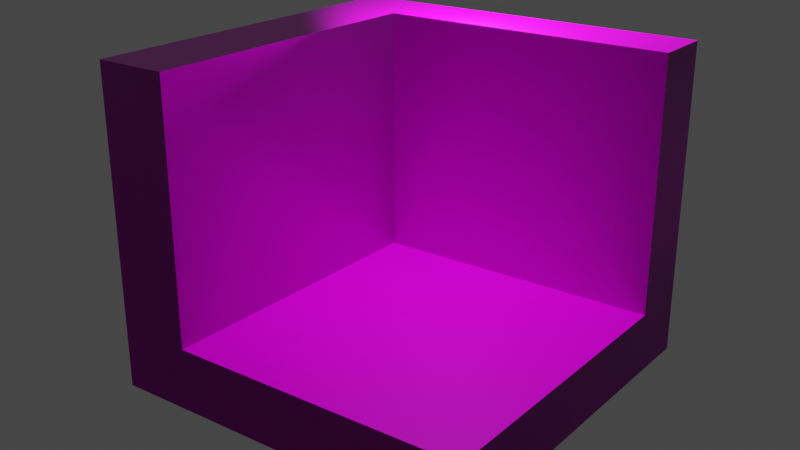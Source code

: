 # Source: corner_in_and_corner_out.blend  (saved by Blender 3.4.6; exported with 4.5.12 LTS)
import bpy
from mathutils import Matrix  # noqa: F401  (used for matrix-valued properties, if any)

bpy.ops.wm.read_factory_settings(use_empty=True)
scene = bpy.context.scene
scene.name = 'Scene'

# ---- collections
col_collection = bpy.data.collections.new('Collection'); scene.collection.children.link(col_collection)

# ---- images (referenced by path relative to the original .blend; pixels are not part of the script)
import os
ASSET_DIR = os.environ.get("B2B_ASSET_DIR", "")  # directory of the original .blend (textures are referenced by path, not embedded)
HERE = os.path.dirname(os.path.abspath(__file__))  # packed textures are extracted next to this script under _unpacked/

def load_image(name, relpath, width, height, colorspace="sRGB"):
    """Load a texture the original file referenced (path relative to the .blend, or extracted next to this script)."""
    p = next((c for c in (os.path.join(HERE, relpath), os.path.join(ASSET_DIR, relpath)) if relpath and os.path.exists(c)), "")
    if p:
        img = bpy.data.images.load(p, check_existing=True)
        img.name = name
    else:  # same state as the original file: an image datablock whose file is absent (Cycles renders it pink)
        img = bpy.data.images.new(name, width, height)
        img.source = "FILE"
        img.filepath = "//" + (relpath or name)
    img.colorspace_settings.name = colorspace
    return img
img_bricks076c_1k_displacement_jpg = load_image('Bricks076C_1K_Displacement.jpg', 'Bricks076C_1K_Displacement.jpg', 1024, 1024, 'Non-Color')
img_bricks076c_1k_color_jpg = load_image('Bricks076C_1K_Color.jpg', 'Bricks076C_1K_Color.jpg', 1024, 1024, 'sRGB')
img_bricks076c_1k_roughness_jpg = load_image('Bricks076C_1K_Roughness.jpg', 'Bricks076C_1K_Roughness.jpg', 1024, 1024, 'Non-Color')
img_bricks076c_1k_normalgl_jpg = load_image('Bricks076C_1K_NormalGL.jpg', 'Bricks076C_1K_NormalGL.jpg', 1024, 1024, 'Non-Color')
img_bricks076c_1k_ambientocclusion_jpg = load_image('Bricks076C_1K_AmbientOcclusion.jpg', 'Bricks076C_1K_AmbientOcclusion.jpg', 1024, 1024, 'Non-Color')
img_bricks075b_1k_displacement_jpg = load_image('Bricks075B_1K_Displacement.jpg', 'Bricks075B_1K_Displacement.jpg', 1024, 1024, 'Non-Color')
img_bricks075b_1k_color_jpg = load_image('Bricks075B_1K_Color.jpg', 'Bricks075B_1K_Color.jpg', 1024, 1024, 'sRGB')
img_bricks075b_1k_roughness_jpg = load_image('Bricks075B_1K_Roughness.jpg', 'Bricks075B_1K_Roughness.jpg', 1024, 1024, 'Non-Color')
img_bricks075b_1k_normalgl_jpg = load_image('Bricks075B_1K_NormalGL.jpg', 'Bricks075B_1K_NormalGL.jpg', 1024, 1024, 'Non-Color')
img_bricks075b_1k_ambientocclusion_jpg = load_image('Bricks075B_1K_AmbientOcclusion.jpg', 'Bricks075B_1K_AmbientOcclusion.jpg', 1024, 1024, 'Non-Color')

# ---- materials (node trees are filled in below, after node groups)
mat_material = bpy.data.materials.new('Material')
mat_material.alpha_threshold = 0.0
mat_material.use_transparent_shadow = False
mat_material.roughness = 0.5
mat_material.line_color = (0.0, 0.0, 0.0, 1.0)
mat_material_001 = bpy.data.materials.new('Material.001')
mat_material_001.use_transparent_shadow = False

# ---- material node trees
mat_material.use_nodes = True; mat_material.node_tree.nodes.clear()
_N = mat_material.node_tree.nodes; _L = mat_material.node_tree.links
n0 = _N.new('ShaderNodeOutputMaterial'); n0.name = 'Material Output'; n0.location = (300, 300)
n1 = _N.new('ShaderNodeBsdfPrincipled'); n1.name = 'Principled BSDF'; n1.location = (10, 300)
n1.distribution = 'GGX'
n1.subsurface_method = 'RANDOM_WALK_SKIN'
n1.inputs[3].default_value = 1.45
n1.inputs[27].default_value = (0.0, 0.0, 0.0, 1.0)
n1.inputs[28].default_value = 1.0
n2 = _N.new('ShaderNodeTexImage'); n2.name = 'Image Texture'; n2.location = (86, -1150)
n2.label = 'Displacement'
n2.image = img_bricks076c_1k_displacement_jpg
n3 = _N.new('ShaderNodeDisplacement'); n3.name = 'Displacement'; n3.location = (110, -400)
n3.inputs[2].default_value = 1.0
n4 = _N.new('ShaderNodeTexImage'); n4.name = 'Image Texture.001'; n4.location = (86, -310)
n4.label = 'Base Color'
n4.image = img_bricks076c_1k_color_jpg
n5 = _N.new('ShaderNodeTexImage'); n5.name = 'Image Texture.002'; n5.location = (86, -590)
n5.label = 'Roughness'
n5.image = img_bricks076c_1k_roughness_jpg
n6 = _N.new('ShaderNodeTexImage'); n6.name = 'Image Texture.003'; n6.location = (86, -870)
n6.label = 'Normal'
n6.image = img_bricks076c_1k_normalgl_jpg
n7 = _N.new('ShaderNodeNormalMap'); n7.name = 'Normal Map'; n7.location = (-240, -340)
n8 = _N.new('ShaderNodeTexImage'); n8.name = 'Image Texture.004'; n8.location = (86, -30)
n8.label = 'Ambient Occlusion'
n8.image = img_bricks076c_1k_ambientocclusion_jpg
n9 = _N.new('ShaderNodeMapping'); n9.name = 'Mapping'; n9.location = (230, -30)
n10 = _N.new('NodeReroute'); n10.name = 'Reroute'; n10.location = (36, -700)
n10.width = 16
n10.socket_idname = 'NodeSocketVector'
n11 = _N.new('ShaderNodeTexCoord'); n11.name = 'Texture Coordinate'; n11.location = (30, -30)
n12 = _N.new('NodeFrame'); n12.name = 'Frame'; n12.location = (-1270, 330)
n12.label = 'Mapping'
n12.width = 400
n13 = _N.new('NodeFrame'); n13.name = 'Frame.001'; n13.location = (-626, 530)
n13.label = 'Textures'
n13.width = 356
n2.parent = n13
n4.parent = n13
n5.parent = n13
n6.parent = n13
n8.parent = n13
n9.parent = n12
n10.parent = n13
n11.parent = n12
_L.new(n1.outputs[0], n0.inputs[0])
_L.new(n2.outputs[0], n3.inputs[0])
_L.new(n3.outputs[0], n0.inputs[2])
_L.new(n4.outputs[0], n1.inputs[0])
_L.new(n5.outputs[0], n1.inputs[2])
_L.new(n6.outputs[0], n7.inputs[1])
_L.new(n7.outputs[0], n1.inputs[5])
_L.new(n10.outputs[0], n8.inputs[0])
_L.new(n10.outputs[0], n4.inputs[0])
_L.new(n10.outputs[0], n5.inputs[0])
_L.new(n10.outputs[0], n6.inputs[0])
_L.new(n10.outputs[0], n2.inputs[0])
_L.new(n9.outputs[0], n10.inputs[0])
_L.new(n11.outputs[2], n9.inputs[0])
n0.is_active_output = True
mat_material_001.use_nodes = True; mat_material_001.node_tree.nodes.clear()
_N = mat_material_001.node_tree.nodes; _L = mat_material_001.node_tree.links
n0 = _N.new('ShaderNodeOutputMaterial'); n0.name = 'Material Output'; n0.location = (300, 300)
n1 = _N.new('ShaderNodeBsdfPrincipled'); n1.name = 'Principled BSDF'; n1.location = (10, 300)
n1.distribution = 'GGX'
n1.subsurface_method = 'RANDOM_WALK_SKIN'
n1.inputs[3].default_value = 1.45
n1.inputs[27].default_value = (0.0, 0.0, 0.0, 1.0)
n1.inputs[28].default_value = 1.0
n2 = _N.new('ShaderNodeTexImage'); n2.name = 'Image Texture'; n2.location = (86, -1150)
n2.label = 'Displacement'
n2.image = img_bricks075b_1k_displacement_jpg
n3 = _N.new('ShaderNodeDisplacement'); n3.name = 'Displacement'; n3.location = (110, -400)
n3.inputs[2].default_value = 1.0
n4 = _N.new('ShaderNodeTexImage'); n4.name = 'Image Texture.001'; n4.location = (86, -310)
n4.label = 'Base Color'
n4.image = img_bricks075b_1k_color_jpg
n5 = _N.new('ShaderNodeTexImage'); n5.name = 'Image Texture.002'; n5.location = (86, -590)
n5.label = 'Roughness'
n5.image = img_bricks075b_1k_roughness_jpg
n6 = _N.new('ShaderNodeTexImage'); n6.name = 'Image Texture.003'; n6.location = (86, -870)
n6.label = 'Normal'
n6.image = img_bricks075b_1k_normalgl_jpg
n7 = _N.new('ShaderNodeNormalMap'); n7.name = 'Normal Map'; n7.location = (-240, -340)
n8 = _N.new('ShaderNodeTexImage'); n8.name = 'Image Texture.004'; n8.location = (86, -30)
n8.label = 'Ambient Occlusion'
n8.image = img_bricks075b_1k_ambientocclusion_jpg
n9 = _N.new('ShaderNodeMapping'); n9.name = 'Mapping'; n9.location = (230, -30)
n10 = _N.new('NodeReroute'); n10.name = 'Reroute'; n10.location = (36, -700)
n10.width = 16
n10.socket_idname = 'NodeSocketVector'
n11 = _N.new('ShaderNodeTexCoord'); n11.name = 'Texture Coordinate'; n11.location = (30, -30)
n12 = _N.new('NodeFrame'); n12.name = 'Frame'; n12.location = (-1270, 330)
n12.label = 'Mapping'
n12.width = 400
n13 = _N.new('NodeFrame'); n13.name = 'Frame.001'; n13.location = (-626, 530)
n13.label = 'Textures'
n13.width = 356
n2.parent = n13
n4.parent = n13
n5.parent = n13
n6.parent = n13
n8.parent = n13
n9.parent = n12
n10.parent = n13
n11.parent = n12
_L.new(n1.outputs[0], n0.inputs[0])
_L.new(n2.outputs[0], n3.inputs[0])
_L.new(n3.outputs[0], n0.inputs[2])
_L.new(n4.outputs[0], n1.inputs[0])
_L.new(n5.outputs[0], n1.inputs[2])
_L.new(n6.outputs[0], n7.inputs[1])
_L.new(n7.outputs[0], n1.inputs[5])
_L.new(n10.outputs[0], n8.inputs[0])
_L.new(n10.outputs[0], n4.inputs[0])
_L.new(n10.outputs[0], n5.inputs[0])
_L.new(n10.outputs[0], n6.inputs[0])
_L.new(n10.outputs[0], n2.inputs[0])
_L.new(n9.outputs[0], n10.inputs[0])
_L.new(n11.outputs[2], n9.inputs[0])
n0.is_active_output = True

# ---- world
world_world = bpy.data.worlds.new('World'); scene.world = world_world
world_world.use_nodes = True; world_world.node_tree.nodes.clear()
_N = world_world.node_tree.nodes; _L = world_world.node_tree.links
n0 = _N.new('ShaderNodeOutputWorld'); n0.name = 'World Output'; n0.location = (300, 300)
n1 = _N.new('ShaderNodeBackground'); n1.name = 'Background'; n1.location = (10, 300)
n1.inputs[0].default_value = (0.05088, 0.05088, 0.05088, 1.0)
_L.new(n1.outputs[0], n0.inputs[0])
n0.is_active_output = True
world_world.color = (0.05088, 0.05088, 0.05088)
world_world.use_sun_shadow = False
world_world.sun_shadow_jitter_overblur = 0.0

# ---- cameras
cam_camera = bpy.data.cameras.new('Camera')
cam_camera.clip_end = 100.0
cam_camera.ortho_scale = 7.314

# ---- lights
light_light = bpy.data.lights.new('Light', 'POINT')
light_light.transmission_factor = 0.0
light_light.energy = 1000.0
light_light.shadow_soft_size = 0.1
light_light.shadow_maximum_resolution = 0.006
light_light.use_absolute_resolution = True

# ---- meshes
me_cube = bpy.data.meshes.new('Cube')
me_cube.from_pydata([(1.0, 1.0, -0.02067), (1.0, 1.0, -1.0), (1.0, -1.0, -0.02067), (1.0, -1.0, -1.0), (-1.0, 1.0, -0.02067), (-1.0, 1.0, -1.0), (-1.0, -1.0, -0.02067), (-1.0, -1.0, -1.0), (0.6667, 1.0, -1.0), (0.3333, 1.0, -1.0), (-2.98e-08, 1.0, -1.0), (-0.3333, 1.0, -1.0), (-0.6667, 1.0, -1.0), (0.6667, -1.0, -0.02067), (0.3333, -1.0, -0.02067), (-2.98e-08, -1.0, -0.02067), (-0.3333, -1.0, -0.02067), (-0.6667, -1.0, -0.02067), (-0.6667, -1.0, -1.0), (-0.3333, -1.0, -1.0), (2.98e-08, -1.0, -1.0), (0.3333, -1.0, -1.0), (0.6667, -1.0, -1.0), (-0.6667, 1.0, -0.02067), (-0.3333, 1.0, -0.02067), (2.98e-08, 1.0, -0.02067), (0.3333, 1.0, -0.02067), (0.6667, 1.0, -0.02067), (-1.0, 0.6, -1.0), (-1.0, 0.2, -1.0), (-1.0, -0.2, -1.0), (-1.0, -0.6, -1.0), (1.0, 0.6, -0.02067), (1.0, 0.2, -0.02067), (1.0, -0.2, -0.02067), (1.0, -0.6, -0.02067), (-1.0, -0.6, -0.02067), (-1.0, -0.2, -0.02067), (-1.0, 0.2, -0.02067), (-1.0, 0.6, -0.02067), (1.0, -0.6, -1.0), (1.0, -0.2, -1.0), (1.0, 0.2, -1.0), (1.0, 0.6, -1.0), (-0.6667, 0.6, -1.0), (-0.6667, 0.2, -1.0), (-0.6667, -0.2, -1.0), (-0.6667, -0.6, -1.0), (-0.3333, 0.6, -1.0), (-0.3333, 0.2, -1.0), (-0.3333, -0.2, -1.0), (-0.3333, -0.6, -1.0), (-1.788e-08, 0.6, -1.0), (-5.96e-09, 0.2, -1.0), (5.96e-09, -0.2, -1.0), (1.788e-08, -0.6, -1.0), (0.3333, 0.6, -1.0), (0.3333, 0.2, -1.0), (0.3333, -0.2, -1.0), (0.3333, -0.6, -1.0), (0.6667, 0.6, -1.0), (0.6667, 0.2, -1.0), (0.6667, -0.2, -1.0), (0.6667, -0.6, -1.0), (0.6667, 0.6, -0.02067), (0.6667, 0.2, -0.02067), (0.6667, -0.2, -0.02067), (0.6667, -0.6, -0.02067), (0.3333, 0.6, -0.02067), (0.3333, 0.2, -0.02067), (0.3333, -0.2, -0.02067), (0.3333, -0.6, -0.02067), (1.788e-08, 0.6, -0.02067), (5.96e-09, 0.2, -0.02067), (-5.96e-09, -0.2, -0.02067), (-1.788e-08, -0.6, -0.02067), (-0.3333, 0.6, -0.02067), (-0.3333, 0.2, -0.02067), (-0.3333, -0.2, -0.02067), (-0.3333, -0.6, -0.02067), (-0.6667, 0.6, -0.02067), (-0.6667, 0.2, -0.02067), (-0.6667, -0.2, -0.02067), (-0.6667, -0.6, -0.02067), (1.0, -0.6, 3.994), (1.0, -1.0, 3.994), (-1.0, 0.6, 3.994), (-1.0, 1.0, 3.994), (0.6667, 1.0, 3.994), (1.0, 1.0, 3.994), (0.6667, -1.0, 3.994), (-0.6667, 1.0, 3.994), (-0.3333, 1.0, 3.994), (2.98e-08, 1.0, 3.994), (0.3333, 1.0, 3.994), (0.6667, -0.6, 3.994), (1.0, 0.6, 3.994), (1.0, 0.2, 3.994), (1.0, -0.2, 3.994), (0.6667, 0.6, 3.994), (0.6667, 0.2, 3.994), (0.6667, -0.2, 3.994), (0.3333, 0.6, 3.994), (1.788e-08, 0.6, 3.994), (-0.3333, 0.6, 3.994), (-0.6667, 0.6, 3.994)], [], [(83, 36, 6, 17), (18, 17, 6, 7), (28, 39, 4, 5), (63, 40, 3, 22), (40, 35, 2, 3), (8, 27, 0, 1), (5, 4, 23, 12), (12, 23, 24, 11), (11, 24, 25, 10), (10, 25, 26, 9), (9, 26, 27, 8), (31, 47, 18, 7), (47, 51, 19, 18), (51, 55, 20, 19), (55, 59, 21, 20), (59, 63, 22, 21), (3, 2, 13, 22), (22, 13, 14, 21), (21, 14, 15, 20), (20, 15, 16, 19), (19, 16, 17, 18), (2, 35, 84, 85), (67, 71, 14, 13), (71, 75, 15, 14), (75, 79, 16, 15), (79, 83, 17, 16), (25, 24, 92, 93), (76, 80, 81, 77), (77, 81, 82, 78), (78, 82, 83, 79), (34, 33, 97, 98), (72, 76, 77, 73), (73, 77, 78, 74), (74, 78, 79, 75), (24, 23, 91, 92), (68, 72, 73, 69), (69, 73, 74, 70), (70, 74, 75, 71), (33, 32, 96, 97), (64, 68, 69, 65), (65, 69, 70, 66), (66, 70, 71, 67), (72, 68, 102, 103), (23, 4, 87, 91), (39, 80, 105, 86), (80, 76, 104, 105), (9, 8, 60, 56), (56, 60, 61, 57), (57, 61, 62, 58), (58, 62, 63, 59), (10, 9, 56, 52), (52, 56, 57, 53), (53, 57, 58, 54), (54, 58, 59, 55), (11, 10, 52, 48), (48, 52, 53, 49), (49, 53, 54, 50), (50, 54, 55, 51), (12, 11, 48, 44), (44, 48, 49, 45), (45, 49, 50, 46), (46, 50, 51, 47), (5, 12, 44, 28), (28, 44, 45, 29), (29, 45, 46, 30), (30, 46, 47, 31), (1, 0, 32, 43), (43, 32, 33, 42), (42, 33, 34, 41), (41, 34, 35, 40), (8, 1, 43, 60), (60, 43, 42, 61), (61, 42, 41, 62), (62, 41, 40, 63), (7, 6, 36, 31), (31, 36, 37, 30), (30, 37, 38, 29), (29, 38, 39, 28), (32, 0, 89, 96), (80, 39, 38, 81), (81, 38, 37, 82), (82, 37, 36, 83), (84, 95, 90, 85), (92, 91, 105, 104), (93, 92, 104, 103), (94, 93, 103, 102), (88, 94, 102, 99), (89, 88, 99, 96), (96, 99, 100, 97), (97, 100, 101, 98), (98, 101, 95, 84), (91, 87, 86, 105), (35, 34, 98, 84), (64, 65, 100, 99), (26, 25, 93, 94), (76, 72, 103, 104), (65, 66, 101, 100), (27, 26, 94, 88), (68, 64, 99, 102), (4, 39, 86, 87), (66, 67, 95, 101), (13, 2, 85, 90), (0, 27, 88, 89), (67, 13, 90, 95)])
me_cube.polygons.foreach_set('material_index', [1, 0, 0, 0, 0, 0, 0, 0, 0, 0, 0, 0, 0, 0, 0, 0, 0, 0, 0, 0, 0, 0, 1, 1, 1, 1, 0, 1, 1, 1, 0, 1, 1, 1, 0, 1, 1, 1, 0, 1, 1, 1, 0, 0, 0, 0, 0, 0, 0, 0, 0, 0, 0, 0, 0, 0, 0, 0, 0, 0, 0, 0, 0, 0, 0, 0, 0, 0, 0, 0, 0, 0, 0, 0, 0, 0, 0, 0, 0, 1, 1, 1, 0, 0, 0, 0, 0, 0, 0, 0, 0, 0, 0, 0, 0, 0, 0, 0, 0, 0, 0, 0, 0, 0])
_uv = me_cube.uv_layers.new(name='UVMap')
_uv.uv.foreach_set('vector', [0.2477, 0.8, 0.2477, 1.0, 0.05057, 1.0, 0.05057, 0.8, 0.375, 0.9583, 0.625, 0.9583, 0.625, 1.0, 0.375, 1.0, 0.375, 0.2, 0.625, 0.2, 0.625, 0.25, 0.375, 0.25, 0.3333, 0.7, 0.375, 0.7, 0.375, 0.75, 0.3333, 0.75, 0.1858, 0.0, 0.1858, 0.1961, 0.002317, 0.1961, 0.002317, 0.0, 0.3731, 0.0, 0.3731, 0.1961, 0.2486, 0.1961, 0.2486, 0.0, 0.9957, 0.0, 0.9957, 0.1961, 0.8711, 0.1961, 0.8711, 0.0, 0.8711, 0.0, 0.8711, 0.1961, 0.7466, 0.1961, 0.7466, 0.0, 0.7466, 0.0, 0.7466, 0.1961, 0.6221, 0.1961, 0.6221, 0.0, 0.6221, 0.0, 0.6221, 0.1961, 0.4976, 0.1961, 0.4976, 0.0, 0.4976, 0.0, 0.4976, 0.1961, 0.3731, 0.1961, 0.3731, 0.0, 0.125, 0.7, 0.1667, 0.7, 0.1667, 0.75, 0.125, 0.75, 0.1667, 0.7, 0.2083, 0.7, 0.2083, 0.75, 0.1667, 0.75, 0.2083, 0.7, 0.25, 0.7, 0.25, 0.75, 0.2083, 0.75, 0.25, 0.7, 0.2917, 0.7, 0.2917, 0.75, 0.25, 0.75, 0.2917, 0.7, 0.3333, 0.7, 0.3333, 0.75, 0.2917, 0.75, 0.375, 0.75, 0.625, 0.75, 0.625, 0.7917, 0.375, 0.7917, 0.375, 0.7917, 0.625, 0.7917, 0.625, 0.8333, 0.375, 0.8333, 0.375, 0.8333, 0.625, 0.8333, 0.625, 0.875, 0.375, 0.875, 0.375, 0.875, 0.625, 0.875, 0.625, 0.9167, 0.375, 0.9167, 0.375, 0.9167, 0.625, 0.9167, 0.625, 0.9583, 0.375, 0.9583, 0.002317, 0.1961, 0.1858, 0.1961, 0.1858, 1.0, 0.002316, 1.0, 0.2477, 0.0, 0.2477, 0.2, 0.05057, 0.2, 0.05057, 0.0, 0.2477, 0.2, 0.2477, 0.4, 0.05057, 0.4, 0.05057, 0.2, 0.2477, 0.4, 0.2477, 0.6, 0.05057, 0.6, 0.05057, 0.4, 0.2477, 0.6, 0.2477, 0.8, 0.05057, 0.8, 0.05057, 0.6, 0.6221, 0.1961, 0.7466, 0.1961, 0.7466, 1.0, 0.6221, 1.0, 0.8392, 0.6, 0.8392, 0.8, 0.642, 0.8, 0.642, 0.6, 0.642, 0.6, 0.642, 0.8, 0.4449, 0.8, 0.4449, 0.6, 0.4449, 0.6, 0.4449, 0.8, 0.2477, 0.8, 0.2477, 0.6, 0.3693, 0.1961, 0.5528, 0.1961, 0.5528, 1.0, 0.3693, 1.0, 0.8392, 0.4, 0.8392, 0.6, 0.642, 0.6, 0.642, 0.4, 0.642, 0.4, 0.642, 0.6, 0.4449, 0.6, 0.4449, 0.4, 0.4449, 0.4, 0.4449, 0.6, 0.2477, 0.6, 0.2477, 0.4, 0.7466, 0.1961, 0.8711, 0.1961, 0.8711, 1.0, 0.7466, 1.0, 0.8392, 0.2, 0.8392, 0.4, 0.642, 0.4, 0.642, 0.2, 0.642, 0.2, 0.642, 0.4, 0.4449, 0.4, 0.4449, 0.2, 0.4449, 0.2, 0.4449, 0.4, 0.2477, 0.4, 0.2477, 0.2, 0.5528, 0.1961, 0.7363, 0.1961, 0.7363, 1.0, 0.5528, 1.0, 0.8392, 0.0, 0.8392, 0.2, 0.642, 0.2, 0.642, 0.0, 0.642, 0.0, 0.642, 0.2, 0.4449, 0.2, 0.4449, 0.0, 0.4449, 0.0, 0.4449, 0.2, 0.2477, 0.2, 0.2477, 0.0, 0.4538, 2.98e-08, 0.6087, 2.98e-08, 0.6087, 1.0, 0.4538, 1.0, 0.8711, 0.1961, 0.9957, 0.1961, 0.9957, 1.0, 0.8711, 1.0, -0.01105, 0.0, 0.1439, 0.0, 0.1439, 1.0, -0.01105, 1.0, 0.1439, 0.0, 0.2988, 0.0, 0.2988, 1.0, 0.1439, 1.0, 0.2917, 0.5, 0.3333, 0.5, 0.3333, 0.55, 0.2917, 0.55, 0.2917, 0.55, 0.3333, 0.55, 0.3333, 0.6, 0.2917, 0.6, 0.2917, 0.6, 0.3333, 0.6, 0.3333, 0.65, 0.2917, 0.65, 0.2917, 0.65, 0.3333, 0.65, 0.3333, 0.7, 0.2917, 0.7, 0.25, 0.5, 0.2917, 0.5, 0.2917, 0.55, 0.25, 0.55, 0.25, 0.55, 0.2917, 0.55, 0.2917, 0.6, 0.25, 0.6, 0.25, 0.6, 0.2917, 0.6, 0.2917, 0.65, 0.25, 0.65, 0.25, 0.65, 0.2917, 0.65, 0.2917, 0.7, 0.25, 0.7, 0.2083, 0.5, 0.25, 0.5, 0.25, 0.55, 0.2083, 0.55, 0.2083, 0.55, 0.25, 0.55, 0.25, 0.6, 0.2083, 0.6, 0.2083, 0.6, 0.25, 0.6, 0.25, 0.65, 0.2083, 0.65, 0.2083, 0.65, 0.25, 0.65, 0.25, 0.7, 0.2083, 0.7, 0.1667, 0.5, 0.2083, 0.5, 0.2083, 0.55, 0.1667, 0.55, 0.1667, 0.55, 0.2083, 0.55, 0.2083, 0.6, 0.1667, 0.6, 0.1667, 0.6, 0.2083, 0.6, 0.2083, 0.65, 0.1667, 0.65, 0.1667, 0.65, 0.2083, 0.65, 0.2083, 0.7, 0.1667, 0.7, 0.125, 0.5, 0.1667, 0.5, 0.1667, 0.55, 0.125, 0.55, 0.125, 0.55, 0.1667, 0.55, 0.1667, 0.6, 0.125, 0.6, 0.125, 0.6, 0.1667, 0.6, 0.1667, 0.65, 0.125, 0.65, 0.125, 0.65, 0.1667, 0.65, 0.1667, 0.7, 0.125, 0.7, 0.9199, 0.0, 0.9199, 0.1961, 0.7363, 0.1961, 0.7363, 0.0, 0.7363, 0.0, 0.7363, 0.1961, 0.5528, 0.1961, 0.5528, 0.0, 0.5528, 0.0, 0.5528, 0.1961, 0.3693, 0.1961, 0.3693, 0.0, 0.3693, 0.0, 0.3693, 0.1961, 0.1858, 0.1961, 0.1858, 0.0, 0.3333, 0.5, 0.375, 0.5, 0.375, 0.55, 0.3333, 0.55, 0.3333, 0.55, 0.375, 0.55, 0.375, 0.6, 0.3333, 0.6, 0.3333, 0.6, 0.375, 0.6, 0.375, 0.65, 0.3333, 0.65, 0.3333, 0.65, 0.375, 0.65, 0.375, 0.7, 0.3333, 0.7, 0.375, 0.0, 0.625, 0.0, 0.625, 0.05, 0.375, 0.05, 0.375, 0.05, 0.625, 0.05, 0.625, 0.1, 0.375, 0.1, 0.375, 0.1, 0.625, 0.1, 0.625, 0.15, 0.375, 0.15, 0.375, 0.15, 0.625, 0.15, 0.625, 0.2, 0.375, 0.2, 0.7363, 0.1961, 0.9199, 0.1961, 0.9199, 1.0, 0.7363, 1.0, 0.8392, 0.8, 0.8392, 1.0, 0.642, 1.0, 0.642, 0.8, 0.642, 0.8, 0.642, 1.0, 0.4449, 1.0, 0.4449, 0.8, 0.4449, 0.8, 0.4449, 1.0, 0.2477, 1.0, 0.2477, 0.8, 0.625, 0.7, 0.6667, 0.7, 0.6667, 0.75, 0.625, 0.75, 0.7917, 0.5, 0.8333, 0.5, 0.8333, 0.55, 0.7917, 0.55, 0.75, 0.5, 0.7917, 0.5, 0.7917, 0.55, 0.75, 0.55, 0.7083, 0.5, 0.75, 0.5, 0.75, 0.55, 0.7083, 0.55, 0.6667, 0.5, 0.7083, 0.5, 0.7083, 0.55, 0.6667, 0.55, 0.625, 0.5, 0.6667, 0.5, 0.6667, 0.55, 0.625, 0.55, 0.625, 0.55, 0.6667, 0.55, 0.6667, 0.6, 0.625, 0.6, 0.625, 0.6, 0.6667, 0.6, 0.6667, 0.65, 0.625, 0.65, 0.625, 0.65, 0.6667, 0.65, 0.6667, 0.7, 0.625, 0.7, 0.8333, 0.5, 0.875, 0.5, 0.875, 0.55, 0.8333, 0.55, 0.1858, 0.1961, 0.3693, 0.1961, 0.3693, 1.0, 0.1858, 1.0, 0.5084, 0.0, 0.63, 0.0, 0.63, 1.0, 0.5084, 1.0, 0.4976, 0.1961, 0.6221, 0.1961, 0.6221, 1.0, 0.4976, 1.0, 0.2988, 0.0, 0.4538, 2.98e-08, 0.4538, 1.0, 0.2988, 1.0, 0.63, 0.0, 0.7515, 2.98e-08, 0.7515, 1.0, 0.63, 1.0, 0.3731, 0.1961, 0.4976, 0.1961, 0.4976, 1.0, 0.3731, 1.0, 0.6087, 2.98e-08, 0.7637, 2.98e-08, 0.7637, 1.0, 0.6087, 1.0, 0.625, 0.25, 0.625, 0.2, 0.625, 0.2, 0.625, 0.25, 0.7515, 2.98e-08, 0.8731, 2.98e-08, 0.8731, 1.0, 0.7515, 1.0, 0.625, 0.7917, 0.625, 0.75, 0.625, 0.75, 0.625, 0.7917, 0.2486, 0.1961, 0.3731, 0.1961, 0.3731, 1.0, 0.2486, 1.0, 0.8731, 2.98e-08, 0.9946, 2.98e-08, 0.9946, 1.0, 0.8731, 1.0])
me_cube.materials.append(mat_material)
me_cube.materials.append(mat_material_001)
me_cube.use_mirror_vertex_groups = False
me_cube.update()

# ---- objects
ob_cube = bpy.data.objects.new('Cube', me_cube)
ob_light = bpy.data.objects.new('Light', light_light)
ob_camera = bpy.data.objects.new('Camera', cam_camera)

# ---- transforms, parenting, visibility, modifiers, constraints
ob_cube.location = (0.0, 0.0, 0.0)
ob_cube.scale = (2.973, 2.973, 1.0)
ob_cube.lock_rotations_4d = False
ob_cube.empty_display_type = 'ARROWS'
ob_cube.lineart.crease_threshold = 0.0
ob_light.location = (1.653, 0.5814, 4.932)
ob_light.rotation_euler = (0.6503, 0.05522, 1.866)
ob_light.lock_rotations_4d = False
ob_light.empty_display_type = 'ARROWS'
ob_light.color = (0.0, 0.0, 0.0, 0.0)
ob_light.lineart.crease_threshold = 0.0
ob_camera.location = (-12.29, -9.083, 7.429)
ob_camera.rotation_euler = (1.193, -5.488e-09, -0.926)
ob_camera.lock_rotations_4d = False
ob_camera.empty_display_type = 'ARROWS'
ob_camera.color = (0.0, 0.0, 0.0, 0.0)
ob_camera.display_type = 'WIRE'
ob_camera.lineart.crease_threshold = 0.0

# ---- collection membership
col_collection.objects.link(ob_cube)
col_collection.objects.link(ob_light)
col_collection.objects.link(ob_camera)

# ---- scene / render settings (as saved in the file)
scene.camera = ob_camera
scene.frame_start = 1; scene.frame_end = 250; scene.frame_set(1)
scene.render.engine = 'BLENDER_EEVEE_NEXT'
scene.cycles.sampling_pattern = 'TABULATED_SOBOL'
scene.cycles.use_light_tree = False
scene.view_settings.view_transform = 'Filmic'
bpy.context.view_layer.update()
